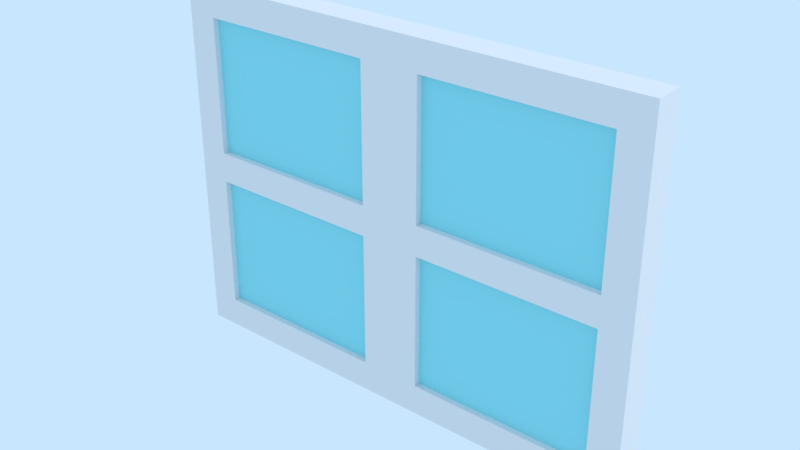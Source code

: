 # Source: LibWindow.blend  (saved by Blender 2.79.7; exported with 4.5.12 LTS)
import bpy
from mathutils import Matrix  # noqa: F401  (used for matrix-valued properties, if any)

bpy.ops.wm.read_factory_settings(use_empty=True)
scene = bpy.context.scene
scene.name = 'Scene'

# ---- collections
col_collection_1 = bpy.data.collections.new('Collection 1'); scene.collection.children.link(col_collection_1)

# ---- materials (node trees are filled in below, after node groups)
mat_solidcolor = bpy.data.materials.new('SolidColor')
mat_solidcolor.alpha_threshold = 0.0
mat_solidcolor.use_transparent_shadow = False
mat_solidcolor.roughness = 0.5
mat_solidcolor.specular_intensity = 0.0
mat_glass = bpy.data.materials.new('Glass')
mat_glass.alpha_threshold = 0.0
mat_glass.use_transparent_shadow = False
mat_glass.diffuse_color = (0.2675, 0.7325, 0.8, 1.0)
mat_glass.roughness = 0.5
mat_glass.specular_intensity = 0.1

# ---- material node trees

# ---- world
world_world = bpy.data.worlds.new('World'); scene.world = world_world
world_world.color = (0.5853, 0.7879, 1.0)
world_world.use_sun_shadow = False
world_world.sun_shadow_jitter_overblur = 0.0

# ---- lights
light_sun = bpy.data.lights.new('Sun', 'SUN')
light_sun.transmission_factor = 0.0
light_sun.cutoff_distance = 42.0
light_sun.angle = 0.1993
light_sun.energy = 1.0
light_sun.shadow_buffer_clip_start = 1.001
light_sun.shadow_soft_size = 0.1
light_sun.shadow_cascade_max_distance = 1000.0

# ---- meshes
me_window1 = bpy.data.meshes.new('Window1')
me_window1.from_pydata([(-0.8, -0.05, 1.0), (-0.8, -0.05, 2.2), (-0.7, -0.05, 1.0), (-0.1, -0.05, 1.0), (-0.1, -0.05, 2.2), (-0.7, -0.05, 2.2), (-0.8, -0.05, 1.1), (-0.8, -0.05, 2.1), (-0.1, -0.05, 2.1), (-0.1, -0.05, 1.1), (-0.7, -0.05, 2.1), (-0.7, -0.05, 1.1), (-0.8, -0.05, 1.55), (-0.8, -0.05, 1.65), (-0.7, -0.03, 1.65), (-0.1, -0.03, 1.65), (-0.1, -0.05, 1.65), (-0.1, -0.05, 1.55), (-0.7, -0.05, 1.65), (-0.7, -0.05, 1.55), (-0.7, -0.03, 2.1), (-0.1, -0.03, 2.1), (-0.7, -0.03, 1.1), (-0.7, -0.03, 1.55), (-0.1, -0.03, 1.1), (-0.1, -0.03, 1.55), (0.8, -0.05, 1.0), (0.8, -0.05, 2.2), (0.7, -0.05, 1.0), (0.1, -0.05, 1.0), (0.1, -0.05, 2.2), (0.7, -0.05, 2.2), (0.0, -0.05, 1.0), (0.0, -0.05, 2.2), (0.8, -0.05, 1.1), (0.8, -0.05, 2.1), (0.1, -0.05, 2.1), (0.1, -0.05, 1.1), (0.7, -0.05, 2.1), (0.7, -0.05, 1.1), (0.0, -0.05, 2.1), (0.0, -0.05, 1.1), (0.8, -0.05, 1.55), (0.8, -0.05, 1.65), (0.7, -0.03, 1.65), (0.1, -0.03, 1.65), (0.1, -0.05, 1.65), (0.1, -0.05, 1.55), (0.7, -0.05, 1.65), (0.7, -0.05, 1.55), (0.7, -0.03, 2.1), (0.1, -0.03, 2.1), (0.7, -0.03, 1.1), (0.7, -0.03, 1.55), (0.1, -0.03, 1.1), (0.1, -0.03, 1.55), (0.0, -0.05, 1.65), (0.0, -0.05, 1.55), (-0.8, 0.05, 1.0), (-0.8, 0.05, 2.2), (-0.7, 0.05, 1.0), (-0.1, 0.05, 1.0), (-0.1, 0.05, 2.2), (-0.7, 0.05, 2.2), (-0.8, 0.05, 1.1), (-0.8, 0.05, 2.1), (-0.1, 0.05, 2.1), (-0.1, 0.05, 1.1), (-0.7, 0.05, 2.1), (-0.7, 0.05, 1.1), (-0.8, 0.05, 1.55), (-0.8, 0.05, 1.65), (-0.7, 0.03, 1.65), (-0.1, 0.03, 1.65), (-0.1, 0.05, 1.65), (-0.1, 0.05, 1.55), (-0.7, 0.05, 1.65), (-0.7, 0.05, 1.55), (-0.7, 0.03, 2.1), (-0.1, 0.03, 2.1), (-0.7, 0.03, 1.1), (-0.7, 0.03, 1.55), (-0.1, 0.03, 1.1), (-0.1, 0.03, 1.55), (-0.8, 0.0, 1.0), (-0.8, 0.0, 2.2), (-0.1, 0.0, 2.2), (-0.7, 0.0, 2.2), (-0.7, 0.0, 1.0), (-0.1, 0.0, 1.0), (-0.8, 0.0, 1.1), (-0.8, 0.0, 2.1), (-0.8, 0.0, 1.55), (-0.8, 0.0, 1.65), (0.8, 0.05, 1.0), (0.8, 0.05, 2.2), (0.7, 0.05, 1.0), (0.1, 0.05, 1.0), (0.1, 0.05, 2.2), (0.7, 0.05, 2.2), (0.0, 0.05, 1.0), (0.0, 0.05, 2.2), (0.8, 0.05, 1.1), (0.8, 0.05, 2.1), (0.1, 0.05, 2.1), (0.1, 0.05, 1.1), (0.7, 0.05, 2.1), (0.7, 0.05, 1.1), (0.0, 0.05, 2.1), (0.0, 0.05, 1.1), (0.8, 0.05, 1.55), (0.8, 0.05, 1.65), (0.7, 0.03, 1.65), (0.1, 0.03, 1.65), (0.1, 0.05, 1.65), (0.1, 0.05, 1.55), (0.7, 0.05, 1.65), (0.7, 0.05, 1.55), (0.7, 0.03, 2.1), (0.1, 0.03, 2.1), (0.7, 0.03, 1.1), (0.7, 0.03, 1.55), (0.1, 0.03, 1.1), (0.1, 0.03, 1.55), (0.0, 0.05, 1.65), (0.0, 0.05, 1.55), (0.8, 0.0, 1.0), (0.8, 0.0, 2.2), (0.1, 0.0, 2.2), (0.7, 0.0, 2.2), (0.7, 0.0, 1.0), (0.1, 0.0, 1.0), (0.0, 0.0, 1.0), (0.0, 0.0, 2.2), (0.8, 0.0, 1.1), (0.8, 0.0, 2.1), (0.8, 0.0, 1.55), (0.8, 0.0, 1.65)], [], [(10, 5, 1, 7), (87, 85, 1, 5), (133, 86, 4, 33), (86, 87, 5, 4), (84, 88, 2, 0), (88, 89, 3, 2), (40, 33, 4, 8), (8, 4, 5, 10), (89, 132, 32, 3), (10, 18, 14, 20), (8, 10, 20, 21), (3, 9, 11, 2), (11, 9, 24, 22), (32, 41, 9, 3), (56, 40, 8, 16), (2, 11, 6, 0), (18, 10, 7, 13), (18, 16, 15, 14), (11, 19, 12, 6), (19, 18, 13, 12), (41, 57, 17, 9), (57, 56, 16, 17), (17, 19, 23, 25), (17, 16, 18, 19), (19, 11, 22, 23), (16, 8, 21, 15), (24, 25, 23, 22), (9, 17, 25, 24), (15, 21, 20, 14), (12, 13, 93, 92), (6, 12, 92, 90), (13, 7, 91, 93), (0, 6, 90, 84), (7, 1, 85, 91), (38, 35, 27, 31), (129, 31, 27, 127), (133, 33, 30, 128), (128, 30, 31, 129), (126, 26, 28, 130), (130, 28, 29, 131), (40, 36, 30, 33), (36, 38, 31, 30), (131, 29, 32, 132), (38, 50, 44, 48), (36, 51, 50, 38), (29, 28, 39, 37), (39, 52, 54, 37), (32, 29, 37, 41), (56, 46, 36, 40), (28, 26, 34, 39), (48, 43, 35, 38), (48, 44, 45, 46), (39, 34, 42, 49), (49, 42, 43, 48), (41, 37, 47, 57), (57, 47, 46, 56), (47, 55, 53, 49), (47, 49, 48, 46), (49, 53, 52, 39), (46, 45, 51, 36), (54, 52, 53, 55), (37, 54, 55, 47), (45, 44, 50, 51), (42, 136, 137, 43), (34, 134, 136, 42), (43, 137, 135, 35), (26, 126, 134, 34), (35, 135, 127, 27), (68, 65, 59, 63), (87, 63, 59, 85), (133, 101, 62, 86), (86, 62, 63, 87), (84, 58, 60, 88), (88, 60, 61, 89), (108, 66, 62, 101), (66, 68, 63, 62), (89, 61, 100, 132), (68, 78, 72, 76), (66, 79, 78, 68), (61, 60, 69, 67), (69, 80, 82, 67), (100, 61, 67, 109), (124, 74, 66, 108), (60, 58, 64, 69), (76, 71, 65, 68), (76, 72, 73, 74), (69, 64, 70, 77), (77, 70, 71, 76), (109, 67, 75, 125), (125, 75, 74, 124), (75, 83, 81, 77), (75, 77, 76, 74), (77, 81, 80, 69), (74, 73, 79, 66), (82, 80, 81, 83), (67, 82, 83, 75), (73, 72, 78, 79), (70, 92, 93, 71), (64, 90, 92, 70), (71, 93, 91, 65), (58, 84, 90, 64), (65, 91, 85, 59), (106, 99, 95, 103), (129, 127, 95, 99), (133, 128, 98, 101), (128, 129, 99, 98), (126, 130, 96, 94), (130, 131, 97, 96), (108, 101, 98, 104), (104, 98, 99, 106), (131, 132, 100, 97), (106, 116, 112, 118), (104, 106, 118, 119), (97, 105, 107, 96), (107, 105, 122, 120), (100, 109, 105, 97), (124, 108, 104, 114), (96, 107, 102, 94), (116, 106, 103, 111), (116, 114, 113, 112), (107, 117, 110, 102), (117, 116, 111, 110), (109, 125, 115, 105), (125, 124, 114, 115), (115, 117, 121, 123), (115, 114, 116, 117), (117, 107, 120, 121), (114, 104, 119, 113), (122, 123, 121, 120), (105, 115, 123, 122), (113, 119, 118, 112), (110, 111, 137, 136), (102, 110, 136, 134), (111, 103, 135, 137), (94, 102, 134, 126), (103, 95, 127, 135)])
me_window1.polygons.foreach_set('material_index', [0, 0, 0, 0, 0, 0, 0, 0, 0, 0, 0, 0, 0, 0, 0, 0, 0, 0, 0, 0, 0, 0, 0, 0, 0, 0, 1, 0, 1, 0, 0, 0, 0, 0, 0, 0, 0, 0, 0, 0, 0, 0, 0, 0, 0, 0, 0, 0, 0, 0, 0, 0, 0, 0, 0, 0, 0, 0, 0, 0, 1, 0, 1, 0, 0, 0, 0, 0, 0, 0, 0, 0, 0, 0, 0, 0, 0, 0, 0, 0, 0, 0, 0, 0, 0, 0, 0, 0, 0, 0, 0, 0, 0, 0, 1, 0, 1, 0, 0, 0, 0, 0, 0, 0, 0, 0, 0, 0, 0, 0, 0, 0, 0, 0, 0, 0, 0, 0, 0, 0, 0, 0, 0, 0, 0, 0, 0, 0, 1, 0, 1, 0, 0, 0, 0, 0])
me_window1.materials.append(mat_solidcolor)
me_window1.materials.append(mat_glass)
me_window1.use_remesh_preserve_volume = False
me_window1.use_remesh_preserve_attributes = False
me_window1.use_mirror_vertex_groups = False
me_window1.update()

# ---- objects
ob_window1 = bpy.data.objects.new('Window1', me_window1)
ob_lamp = bpy.data.objects.new('Lamp', light_sun)

# ---- transforms, parenting, visibility, modifiers, constraints
ob_window1.location = (0.0, 0.0, 0.0)
ob_window1.color = (0.42, 0.1763, 0.06681, 1.0)
ob_window1.lineart.crease_threshold = 0.0
ob_lamp.location = (10.31, 3.409, 14.65)
ob_lamp.rotation_euler = (0.6503, 0.05522, 1.866)
ob_lamp.lock_rotations_4d = False
ob_lamp.empty_display_type = 'ARROWS'
ob_lamp.color = (0.0, 0.0, 0.0, 0.0)
ob_lamp.hide_viewport = True
ob_lamp.lineart.crease_threshold = 0.0

# ---- collection membership
col_collection_1.objects.link(ob_window1)
col_collection_1.objects.link(ob_lamp)

# ---- scene / render settings (as saved in the file)
scene.frame_start = 1; scene.frame_end = 250; scene.frame_set(1)
scene.render.engine = 'BLENDER_EEVEE_NEXT'
scene.render.resolution_percentage = 50
scene.render.dither_intensity = 0.0
scene.cycles.use_denoising = False
scene.cycles.samples = 128
scene.cycles.sampling_pattern = 'TABULATED_SOBOL'
scene.cycles.use_adaptive_sampling = False
scene.cycles.use_light_tree = False
scene.view_settings.view_transform = 'Standard'
bpy.context.view_layer.update()

# ---- added for rendering (the .blend has no active camera): camera
cam_auto = bpy.data.cameras.new('AutoCamera')
cam_auto.lens = 50.0
cam_auto.sensor_width = 36.0
cam_auto.clip_end = 1000.0
ob_auto_camera = bpy.data.objects.new('AutoCamera', cam_auto)
scene.collection.objects.link(ob_auto_camera)
ob_auto_camera.location = (1.85276, -2.22331, 3.08221)
ob_auto_camera.rotation_euler = (1.09748, -7.21219e-08, 0.694738)
scene.camera = ob_auto_camera
bpy.context.view_layer.update()
